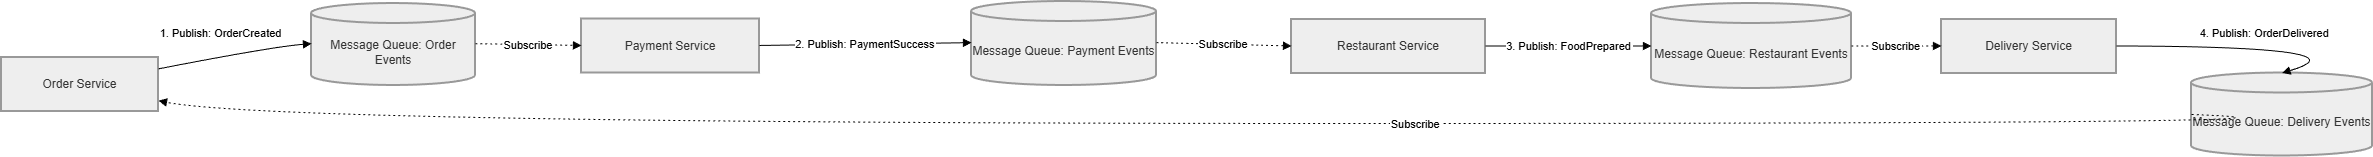

The diagram above was exported from draw.io. Its source (the exported page's mxGraphModel, read from the mxfile embedded in the PNG):
<mxGraphModel dx="1678" dy="989" grid="1" gridSize="10" guides="1" tooltips="1" connect="1" arrows="1" fold="1" page="1" pageScale="1" pageWidth="2339" pageHeight="3300" math="0" shadow="0">
  <root>
    <mxCell id="0" />
    <mxCell id="1" parent="0" />
    <mxCell id="taLpTcZJyEvwd4SR3nOn-109" parent="1" style="whiteSpace=wrap;strokeWidth=2;fillColor=light-dark(#eeeeee,#1f2020);strokeColor=light-dark(#999999,#cccccc);fontColor=light-dark(#333333,#cccccc);" value="Order Service" vertex="1">
      <mxGeometry height="54" width="157" x="460" y="74" as="geometry" />
    </mxCell>
    <mxCell id="taLpTcZJyEvwd4SR3nOn-110" parent="1" style="whiteSpace=wrap;strokeWidth=2;fillColor=light-dark(#eeeeee,#1f2020);strokeColor=light-dark(#999999,#cccccc);fontColor=light-dark(#333333,#cccccc);" value="Payment Service" vertex="1">
      <mxGeometry height="54" width="178" x="1040" y="35.5" as="geometry" />
    </mxCell>
    <mxCell id="taLpTcZJyEvwd4SR3nOn-111" parent="1" style="whiteSpace=wrap;strokeWidth=2;fillColor=light-dark(#eeeeee,#1f2020);strokeColor=light-dark(#999999,#cccccc);fontColor=light-dark(#333333,#cccccc);" value="Restaurant Service" vertex="1">
      <mxGeometry height="54" width="194" x="1750" y="36" as="geometry" />
    </mxCell>
    <mxCell id="taLpTcZJyEvwd4SR3nOn-112" parent="1" style="whiteSpace=wrap;strokeWidth=2;fillColor=light-dark(#eeeeee,#1f2020);strokeColor=light-dark(#999999,#cccccc);fontColor=light-dark(#333333,#cccccc);" value="Delivery Service" vertex="1">
      <mxGeometry height="54" width="175" x="2400" y="36" as="geometry" />
    </mxCell>
    <mxCell id="taLpTcZJyEvwd4SR3nOn-113" parent="1" style="shape=cylinder3;boundedLbl=1;backgroundOutline=1;size=10;strokeWidth=2;whiteSpace=wrap;fillColor=light-dark(#eeeeee,#1f2020);strokeColor=light-dark(#999999,#cccccc);fontColor=light-dark(#333333,#cccccc);" value="Message Queue: Order Events" vertex="1">
      <mxGeometry height="82" width="164" x="770" y="20" as="geometry" />
    </mxCell>
    <mxCell id="taLpTcZJyEvwd4SR3nOn-114" parent="1" style="shape=cylinder3;boundedLbl=1;backgroundOutline=1;size=10;strokeWidth=2;whiteSpace=wrap;fillColor=light-dark(#eeeeee,#1f2020);strokeColor=light-dark(#999999,#cccccc);fontColor=light-dark(#333333,#cccccc);" value="Message Queue: Payment Events" vertex="1">
      <mxGeometry height="84" width="185" x="1430" y="18" as="geometry" />
    </mxCell>
    <mxCell id="taLpTcZJyEvwd4SR3nOn-115" parent="1" style="shape=cylinder3;boundedLbl=1;backgroundOutline=1;size=10;strokeWidth=2;whiteSpace=wrap;fillColor=light-dark(#eeeeee,#1f2020);strokeColor=light-dark(#999999,#cccccc);fontColor=light-dark(#333333,#cccccc);" value="Message Queue: Restaurant Events" vertex="1">
      <mxGeometry height="85" width="200" x="2110" y="20" as="geometry" />
    </mxCell>
    <mxCell id="taLpTcZJyEvwd4SR3nOn-116" parent="1" style="shape=cylinder3;boundedLbl=1;backgroundOutline=1;size=10;strokeWidth=2;whiteSpace=wrap;fillColor=light-dark(#eeeeee,#1f2020);strokeColor=light-dark(#999999,#cccccc);fontColor=light-dark(#333333,#cccccc);" value="Message Queue: Delivery Events" vertex="1">
      <mxGeometry height="83" width="181" x="2650" y="89.5" as="geometry" />
    </mxCell>
    <mxCell id="taLpTcZJyEvwd4SR3nOn-117" edge="1" parent="1" source="taLpTcZJyEvwd4SR3nOn-109" style="curved=1;startArrow=none;endArrow=block;exitX=1;exitY=0.21;entryX=0;entryY=0.49;rounded=0;" target="taLpTcZJyEvwd4SR3nOn-113" value="1. Publish: OrderCreated">
      <mxGeometry relative="1" x="-0.1165" y="23" as="geometry">
        <mxPoint as="offset" />
        <Array as="points">
          <mxPoint x="732" y="63" />
        </Array>
      </mxGeometry>
    </mxCell>
    <mxCell id="taLpTcZJyEvwd4SR3nOn-118" edge="1" parent="1" source="taLpTcZJyEvwd4SR3nOn-113" style="curved=1;dashed=1;dashPattern=2 3;startArrow=none;endArrow=block;exitX=1;exitY=0.49;entryX=0;entryY=0.49;rounded=0;" target="taLpTcZJyEvwd4SR3nOn-110" value="Subscribe">
      <mxGeometry relative="1" as="geometry">
        <Array as="points" />
      </mxGeometry>
    </mxCell>
    <mxCell id="taLpTcZJyEvwd4SR3nOn-119" edge="1" parent="1" source="taLpTcZJyEvwd4SR3nOn-110" style="curved=1;startArrow=none;endArrow=block;exitX=1;exitY=0.49;entryX=0;entryY=0.49;rounded=0;" target="taLpTcZJyEvwd4SR3nOn-114" value="2. Publish: PaymentSuccess">
      <mxGeometry relative="1" as="geometry">
        <Array as="points" />
      </mxGeometry>
    </mxCell>
    <mxCell id="taLpTcZJyEvwd4SR3nOn-120" edge="1" parent="1" source="taLpTcZJyEvwd4SR3nOn-114" style="curved=1;dashed=1;dashPattern=2 3;startArrow=none;endArrow=block;exitX=1;exitY=0.49;entryX=0;entryY=0.49;rounded=0;" target="taLpTcZJyEvwd4SR3nOn-111" value="Subscribe">
      <mxGeometry relative="1" as="geometry">
        <Array as="points" />
      </mxGeometry>
    </mxCell>
    <mxCell id="taLpTcZJyEvwd4SR3nOn-121" edge="1" parent="1" source="taLpTcZJyEvwd4SR3nOn-111" style="curved=1;startArrow=none;endArrow=block;exitX=1;exitY=0.49;entryX=0;entryY=0.5;rounded=0;" target="taLpTcZJyEvwd4SR3nOn-115" value="3. Publish: FoodPrepared">
      <mxGeometry relative="1" as="geometry">
        <Array as="points" />
      </mxGeometry>
    </mxCell>
    <mxCell id="taLpTcZJyEvwd4SR3nOn-122" edge="1" parent="1" source="taLpTcZJyEvwd4SR3nOn-115" style="curved=1;dashed=1;dashPattern=2 3;startArrow=none;endArrow=block;exitX=1;exitY=0.5;entryX=0;entryY=0.49;rounded=0;" target="taLpTcZJyEvwd4SR3nOn-112" value="Subscribe">
      <mxGeometry relative="1" as="geometry">
        <Array as="points" />
      </mxGeometry>
    </mxCell>
    <mxCell id="taLpTcZJyEvwd4SR3nOn-123" edge="1" parent="1" source="taLpTcZJyEvwd4SR3nOn-112" style="curved=1;startArrow=none;endArrow=block;exitX=1;exitY=0.49;entryX=0.5;entryY=0;rounded=0;entryDx=0;entryDy=0;entryPerimeter=0;" target="taLpTcZJyEvwd4SR3nOn-116" value="4. Publish: OrderDelivered">
      <mxGeometry relative="1" x="-0.1517" y="13" as="geometry">
        <mxPoint as="offset" />
        <Array as="points">
          <mxPoint x="2830" y="63" />
        </Array>
      </mxGeometry>
    </mxCell>
    <mxCell id="taLpTcZJyEvwd4SR3nOn-124" edge="1" parent="1" source="taLpTcZJyEvwd4SR3nOn-116" style="curved=1;dashed=1;dashPattern=2 3;startArrow=none;endArrow=block;exitX=0;exitY=0.5;entryX=1;entryY=0.8;rounded=0;exitDx=0;exitDy=0;exitPerimeter=0;" target="taLpTcZJyEvwd4SR3nOn-109" value="Subscribe">
      <mxGeometry relative="1" as="geometry">
        <Array as="points">
          <mxPoint x="2892" y="140" />
          <mxPoint x="732" y="140" />
        </Array>
      </mxGeometry>
    </mxCell>
  </root>
</mxGraphModel>